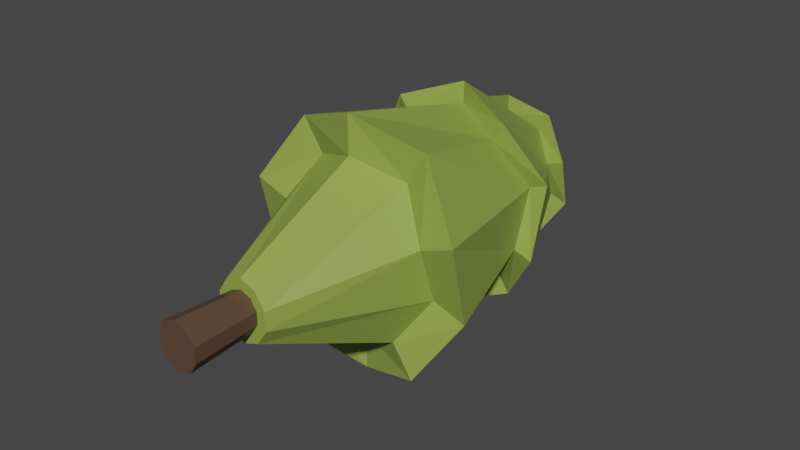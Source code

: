 # Source: lighttree.blend  (saved by Blender 3.0.42; exported with 4.5.12 LTS)
import bpy
from mathutils import Matrix  # noqa: F401  (used for matrix-valued properties, if any)

bpy.ops.wm.read_factory_settings(use_empty=True)
scene = bpy.context.scene
scene.name = 'Scene'

# ---- collections
col_collection = bpy.data.collections.new('Collection'); scene.collection.children.link(col_collection)

# ---- images (referenced by path relative to the original .blend; pixels are not part of the script)
import os
ASSET_DIR = os.environ.get("B2B_ASSET_DIR", "")  # directory of the original .blend (textures are referenced by path, not embedded)
HERE = os.path.dirname(os.path.abspath(__file__))  # packed textures are extracted next to this script under _unpacked/

def load_image(name, relpath, width, height, colorspace="sRGB"):
    """Load a texture the original file referenced (path relative to the .blend, or extracted next to this script)."""
    p = next((c for c in (os.path.join(HERE, relpath), os.path.join(ASSET_DIR, relpath)) if relpath and os.path.exists(c)), "")
    if p:
        img = bpy.data.images.load(p, check_existing=True)
        img.name = name
    else:  # same state as the original file: an image datablock whose file is absent (Cycles renders it pink)
        img = bpy.data.images.new(name, width, height)
        img.source = "FILE"
        img.filepath = "//" + (relpath or name)
    img.colorspace_settings.name = colorspace
    return img
img_lightree = load_image('lightree', '_unpacked/lightree.e89b84db.png', 2048, 2048, 'sRGB')

# ---- materials (node trees are filled in below, after node groups)
mat_material_001 = bpy.data.materials.new('Material.001')
mat_material_001.use_transparent_shadow = False

# ---- material node trees
mat_material_001.use_nodes = True; mat_material_001.node_tree.nodes.clear()
_N = mat_material_001.node_tree.nodes; _L = mat_material_001.node_tree.links
n0 = _N.new('ShaderNodeBsdfPrincipled'); n0.name = 'Principled BSDF'; n0.location = (10, 300)
n0.distribution = 'GGX'
n0.subsurface_method = 'BURLEY'
n0.inputs[3].default_value = 1.45
n0.inputs[27].default_value = (0.0, 0.0, 0.0, 1.0)
n0.inputs[28].default_value = 1.0
n1 = _N.new('ShaderNodeOutputMaterial'); n1.name = 'Material Output'; n1.location = (300, 300)
n2 = _N.new('ShaderNodeTexImage'); n2.name = 'Image Texture'; n2.location = (-280, 275)
n2.image = img_lightree
_L.new(n0.outputs[0], n1.inputs[0])
_L.new(n2.outputs[0], n0.inputs[0])
n1.is_active_output = True

# ---- world
world_world = bpy.data.worlds.new('World'); scene.world = world_world
world_world.use_nodes = True; world_world.node_tree.nodes.clear()
_N = world_world.node_tree.nodes; _L = world_world.node_tree.links
n0 = _N.new('ShaderNodeOutputWorld'); n0.name = 'World Output'; n0.location = (300, 300)
n1 = _N.new('ShaderNodeBackground'); n1.name = 'Background'; n1.location = (10, 300)
n1.inputs[0].default_value = (0.05088, 0.05088, 0.05088, 1.0)
_L.new(n1.outputs[0], n0.inputs[0])
n0.is_active_output = True
world_world.color = (0.05088, 0.05088, 0.05088)
world_world.use_sun_shadow = False
world_world.sun_shadow_jitter_overblur = 0.0

# ---- meshes
me_cylinder = bpy.data.meshes.new('Cylinder')
me_cylinder.from_pydata([(1.571e-09, 0.719, -0.2148), (2.861e-09, 2.315, -1.413), (0.1133, 0.719, -0.1738), (0.7457, 2.111, -1.144), (0.1834, 0.719, -0.06638), (1.207, 2.315, -0.4368), (0.1834, 0.719, 0.06638), (1.207, 2.111, 0.4368), (0.1133, 0.719, 0.1738), (0.7457, 2.315, 1.144), (-4.003e-08, 0.719, 0.2148), (-1.08e-07, 2.111, 1.413), (-0.1133, 0.719, 0.1738), (-0.7457, 2.315, 1.144), (-0.1834, 0.719, 0.06638), (-1.207, 2.111, 0.4368), (-0.1834, 0.719, -0.06638), (-1.207, 2.315, -0.4368), (-0.1133, 0.719, -0.1738), (-0.7457, 2.111, -1.144), (0.6503, 3.847, -0.9972), (4.407e-08, 3.626, -1.233), (1.052, 3.626, -0.3809), (1.052, 3.847, 0.3809), (0.6503, 3.626, 0.9972), (-5.264e-08, 3.847, 1.233), (-0.6503, 3.626, 0.9972), (-1.052, 3.847, 0.3809), (-1.052, 3.626, -0.3809), (-0.6503, 3.847, -0.9972), (0.4484, 4.658, -0.6876), (4.381e-08, 4.775, -0.8499), (0.7255, 4.775, -0.2626), (0.7255, 4.658, 0.2626), (0.4484, 4.775, 0.6876), (-2.287e-08, 4.658, 0.8499), (-0.4484, 4.775, 0.6876), (-0.7255, 4.658, 0.2626), (-0.7255, 4.775, -0.2626), (-0.4484, 4.658, -0.6876), (0.002018, 5.685, -0.003094), (1.158e-07, 5.685, -0.003825), (0.003265, 5.685, -0.001182), (0.003265, 5.685, 0.001182), (0.002018, 5.685, 0.003094), (1.155e-07, 5.685, 0.003825), (-0.002018, 5.685, 0.003094), (-0.003265, 5.685, 0.001182), (-0.003265, 5.685, -0.001182), (-0.002018, 5.685, -0.003094), (-3.834e-09, 2.315, -0.9902), (0.5224, 2.111, -0.8011), (0.8452, 2.315, -0.306), (0.8452, 2.111, 0.306), (0.5224, 2.315, 0.8011), (-8.153e-08, 2.111, 0.9902), (-0.5224, 2.315, 0.8011), (-0.8452, 2.111, 0.306), (-0.8452, 2.315, -0.306), (-0.5224, 2.111, -0.8011), (0.5266, 3.626, 0.8076), (-4.453e-08, 3.847, 0.9982), (0.8521, 3.847, 0.3085), (3.379e-08, 3.626, -0.9982), (0.5266, 3.847, -0.8076), (0.8521, 3.626, -0.3085), (-0.5266, 3.847, -0.8076), (-0.8521, 3.626, -0.3085), (-0.8521, 3.847, 0.3085), (-0.5266, 3.626, 0.8076), (0.3308, 4.658, -0.5072), (0.5352, 4.775, -0.1937), (-0.5352, 4.775, -0.1937), (-0.3308, 4.658, -0.5072), (-9.517e-09, 4.658, 0.627), (-0.3308, 4.775, 0.5072), (0.5352, 4.658, 0.1937), (3.968e-08, 4.775, -0.627), (-0.5352, 4.658, 0.1937), (0.3308, 4.775, 0.5072), (-1.431e-08, 0.719, -0.3278), (0.1729, 0.719, -0.2652), (0.2798, 0.719, -0.1013), (0.2798, 0.719, 0.1013), (0.1729, 0.719, 0.2652), (-4.003e-08, 0.719, 0.3278), (-0.1729, 0.719, 0.2652), (-0.2798, 0.719, 0.1013), (-0.2798, 0.719, -0.1013), (-0.1729, 0.719, -0.2652), (7.828e-09, -0.001781, -0.2569), (0.1355, -0.001781, -0.2078), (0.2193, -0.001781, -0.07938), (0.2193, -0.001781, 0.07938), (0.1355, -0.001781, 0.2078), (-4.192e-08, -0.001781, 0.2569), (-0.1355, -0.001781, 0.2078), (-0.2193, -0.001781, 0.07938), (-0.2193, -0.001781, -0.07938), (-0.1355, -0.001781, -0.2078)], [], [(50, 1, 3, 51), (51, 3, 5, 52), (52, 5, 7, 53), (53, 7, 9, 54), (54, 9, 11, 55), (55, 11, 13, 56), (56, 13, 15, 57), (57, 15, 17, 58), (61, 60, 24, 25), (58, 17, 19, 59), (59, 19, 1, 50), (10, 12, 96, 95), (71, 70, 30, 32), (60, 62, 23, 24), (64, 63, 21, 20), (62, 65, 22, 23), (65, 64, 20, 22), (63, 66, 29, 21), (66, 67, 28, 29), (67, 68, 27, 28), (68, 69, 26, 27), (69, 61, 25, 26), (36, 35, 45, 46), (73, 72, 38, 39), (75, 74, 35, 36), (76, 71, 32, 33), (77, 73, 39, 31), (78, 75, 36, 37), (79, 76, 33, 34), (70, 77, 31, 30), (72, 78, 37, 38), (74, 79, 34, 35), (40, 41, 49, 48, 47, 46, 45, 44, 43, 42), (33, 32, 42, 43), (31, 39, 49, 41), (37, 36, 46, 47), (34, 33, 43, 44), (30, 31, 41, 40), (38, 37, 47, 48), (35, 34, 44, 45), (32, 30, 40, 42), (39, 38, 48, 49), (89, 59, 50, 80), (88, 58, 59, 89), (87, 57, 58, 88), (86, 56, 57, 87), (85, 55, 56, 86), (84, 54, 55, 85), (83, 53, 54, 84), (82, 52, 53, 83), (81, 51, 52, 82), (80, 50, 51, 81), (13, 11, 61, 69), (15, 13, 69, 68), (17, 15, 68, 67), (19, 17, 67, 66), (1, 19, 66, 63), (5, 3, 64, 65), (7, 5, 65, 62), (3, 1, 63, 64), (9, 7, 62, 60), (11, 9, 60, 61), (25, 24, 79, 74), (28, 27, 78, 72), (20, 21, 77, 70), (24, 23, 76, 79), (27, 26, 75, 78), (21, 29, 73, 77), (23, 22, 71, 76), (26, 25, 74, 75), (29, 28, 72, 73), (22, 20, 70, 71), (2, 0, 80, 81), (4, 2, 81, 82), (6, 4, 82, 83), (8, 6, 83, 84), (10, 8, 84, 85), (12, 10, 85, 86), (14, 12, 86, 87), (16, 14, 87, 88), (18, 16, 88, 89), (0, 18, 89, 80), (90, 91, 92, 93, 94, 95, 96, 97, 98, 99), (4, 6, 93, 92), (18, 0, 90, 99), (12, 14, 97, 96), (6, 8, 94, 93), (0, 2, 91, 90), (14, 16, 98, 97), (8, 10, 95, 94), (2, 4, 92, 91), (16, 18, 99, 98)])
_uv = me_cylinder.uv_layers.new(name='UVMap')
_uv.uv.foreach_set('vector', [0.1264, 0.288, 0.1087, 0.3368, 0.03263, 0.2743, 0.07263, 0.2442, 0.07263, 0.2442, 0.03263, 0.2743, 0.01078, 0.1737, 0.0578, 0.1737, 0.0578, 0.1737, 0.01078, 0.1737, 0.0457, 0.07285, 0.08179, 0.1031, 0.08179, 0.1031, 0.0457, 0.07285, 0.1299, 0.01078, 0.1412, 0.0596, 0.1412, 0.0596, 0.1299, 0.01078, 0.2253, 0.01078, 0.2076, 0.05957, 0.2076, 0.05957, 0.2253, 0.01078, 0.3014, 0.07322, 0.2614, 0.1033, 0.2614, 0.1033, 0.3014, 0.07322, 0.3232, 0.1739, 0.2762, 0.1738, 0.2762, 0.1738, 0.3232, 0.1739, 0.2883, 0.2747, 0.2522, 0.2445, 0.4385, 0.03767, 0.3851, 0.08329, 0.3627, 0.06687, 0.4284, 0.01078, 0.2522, 0.2445, 0.2883, 0.2747, 0.2042, 0.3368, 0.1928, 0.2879, 0.1928, 0.2879, 0.2042, 0.3368, 0.1087, 0.3368, 0.1264, 0.288, 0.2225, 0.838, 0.2111, 0.8425, 0.2073, 0.7656, 0.2209, 0.7603, 0.3696, 0.7117, 0.379, 0.7564, 0.358, 0.7722, 0.3448, 0.7117, 0.3851, 0.08329, 0.3708, 0.1535, 0.3448, 0.1539, 0.3627, 0.06687, 0.4565, 0.2675, 0.5237, 0.2677, 0.5339, 0.2946, 0.4506, 0.2946, 0.3708, 0.1535, 0.3962, 0.2253, 0.3764, 0.2423, 0.3448, 0.1539, 0.3962, 0.2253, 0.4565, 0.2675, 0.4506, 0.2946, 0.3764, 0.2423, 0.5237, 0.2677, 0.5771, 0.2221, 0.5995, 0.2385, 0.5339, 0.2946, 0.5771, 0.2221, 0.5914, 0.1518, 0.6174, 0.1515, 0.5995, 0.2385, 0.5914, 0.1518, 0.566, 0.08003, 0.5858, 0.0631, 0.6174, 0.1515, 0.566, 0.08003, 0.5057, 0.03787, 0.5117, 0.01078, 0.5858, 0.0631, 0.5057, 0.03787, 0.4385, 0.03767, 0.4284, 0.01078, 0.5117, 0.01078, 0.9161, 0.925, 0.8623, 0.9256, 0.9157, 0.7779, 0.916, 0.778, 0.4551, 0.7841, 0.4927, 0.7565, 0.5117, 0.7724, 0.4611, 0.8098, 0.4984, 0.6672, 0.4645, 0.6395, 0.4738, 0.6138, 0.5195, 0.6513, 0.3848, 0.667, 0.3696, 0.7117, 0.3448, 0.7117, 0.3658, 0.6511, 0.413, 0.7841, 0.4551, 0.7841, 0.4611, 0.8098, 0.4037, 0.8098, 0.5079, 0.7118, 0.4984, 0.6672, 0.5195, 0.6513, 0.5327, 0.7118, 0.4224, 0.6395, 0.3848, 0.667, 0.3658, 0.6511, 0.4164, 0.6138, 0.379, 0.7564, 0.413, 0.7841, 0.4037, 0.8098, 0.358, 0.7722, 0.4927, 0.7565, 0.5079, 0.7118, 0.5327, 0.7118, 0.5117, 0.7724, 0.4645, 0.6395, 0.4224, 0.6395, 0.4164, 0.6138, 0.4738, 0.6138, 0.9155, 0.7774, 0.9157, 0.7774, 0.9159, 0.7775, 0.9161, 0.7777, 0.9161, 0.7779, 0.916, 0.778, 0.9157, 0.7779, 0.9155, 0.7778, 0.9154, 0.7776, 0.9154, 0.7774, 0.7809, 0.8521, 0.7843, 0.8061, 0.9154, 0.7774, 0.9154, 0.7776, 0.4288, 0.85, 0.4704, 0.8313, 0.4704, 0.9889, 0.4702, 0.9889, 0.6567, 0.771, 0.7144, 0.7629, 0.7144, 0.9099, 0.7142, 0.91, 0.8199, 0.8835, 0.7809, 0.8521, 0.9154, 0.7776, 0.9155, 0.7778, 0.3722, 0.8691, 0.4288, 0.85, 0.4702, 0.9889, 0.47, 0.989, 0.6111, 0.8182, 0.6567, 0.771, 0.7142, 0.91, 0.7139, 0.9102, 0.8623, 0.9256, 0.8199, 0.8835, 0.9155, 0.7778, 0.9157, 0.7779, 0.3448, 0.9198, 0.3722, 0.8691, 0.47, 0.989, 0.4698, 0.9892, 0.5687, 0.8489, 0.6111, 0.8182, 0.7139, 0.9102, 0.7138, 0.9103, 0.09278, 0.9705, 0.01078, 0.8593, 0.06266, 0.849, 0.1111, 0.9741, 0.8115, 0.1393, 0.9584, 0.1473, 0.9591, 0.2086, 0.819, 0.1587, 0.8088, 0.1146, 0.928, 0.07525, 0.9584, 0.1473, 0.8115, 0.1393, 0.8118, 0.09409, 0.9591, 0.01078, 0.928, 0.07525, 0.8088, 0.1146, 0.169, 0.1352, 0.2076, 0.05957, 0.2614, 0.1033, 0.1863, 0.1497, 0.2863, 0.4815, 0.2368, 0.3583, 0.3081, 0.3621, 0.3081, 0.4758, 0.6356, 0.3228, 0.6194, 0.5011, 0.5687, 0.5189, 0.6179, 0.321, 0.66, 0.321, 0.6958, 0.5189, 0.6194, 0.5011, 0.6356, 0.3228, 0.6818, 0.3162, 0.7587, 0.481, 0.6958, 0.5189, 0.66, 0.321, 0.1111, 0.9741, 0.06266, 0.849, 0.1334, 0.8582, 0.1334, 0.9702, 0.1537, 0.3583, 0.2153, 0.4239, 0.01651, 0.4732, 0.01078, 0.4209, 0.3448, 0.3968, 0.3994, 0.3162, 0.5464, 0.3747, 0.5472, 0.4361, 0.3543, 0.5057, 0.3448, 0.3968, 0.5472, 0.4361, 0.5146, 0.5086, 0.3448, 0.5922, 0.3543, 0.5057, 0.5146, 0.5086, 0.5472, 0.5741, 0.1101, 0.6329, 0.1858, 0.6279, 0.1787, 0.8274, 0.1191, 0.7932, 0.7287, 0.645, 0.7593, 0.7414, 0.5687, 0.7013, 0.5891, 0.6343, 0.7593, 0.5404, 0.7287, 0.645, 0.5891, 0.6343, 0.5687, 0.5594, 0.01078, 0.6279, 0.1101, 0.6329, 0.1191, 0.7932, 0.05509, 0.8274, 0.2096, 0.5233, 0.2153, 0.6064, 0.01651, 0.6021, 0.05028, 0.5374, 0.2153, 0.4239, 0.2096, 0.5233, 0.05028, 0.5374, 0.01651, 0.4732, 0.9263, 0.3682, 0.935, 0.4557, 0.787, 0.4141, 0.8062, 0.3736, 0.7872, 0.08092, 0.7743, 0.1765, 0.6591, 0.1669, 0.6409, 0.1212, 0.9244, 0.6113, 0.9336, 0.6988, 0.7868, 0.6495, 0.8058, 0.6089, 0.935, 0.4557, 0.8752, 0.5189, 0.7803, 0.4503, 0.787, 0.4141, 0.7743, 0.1765, 0.7872, 0.2509, 0.6409, 0.2076, 0.6591, 0.1669, 0.9336, 0.6988, 0.8754, 0.7558, 0.7809, 0.6824, 0.7868, 0.6495, 0.3016, 0.7388, 0.2073, 0.7388, 0.2442, 0.6279, 0.2862, 0.6536, 0.935, 0.3038, 0.9263, 0.3682, 0.8062, 0.3736, 0.787, 0.3368, 0.7349, 0.01078, 0.7872, 0.08092, 0.6409, 0.1212, 0.639, 0.08256, 0.9336, 0.5404, 0.9244, 0.6113, 0.8058, 0.6089, 0.7868, 0.5689, 0.135, 0.1883, 0.1463, 0.1978, 0.1416, 0.2108, 0.1243, 0.1963, 0.1314, 0.173, 0.135, 0.1883, 0.1243, 0.1963, 0.1189, 0.173, 0.137, 0.1577, 0.1314, 0.173, 0.1189, 0.173, 0.1274, 0.1496, 0.1495, 0.1482, 0.137, 0.1577, 0.1274, 0.1496, 0.1465, 0.1352, 0.1643, 0.1483, 0.1495, 0.1482, 0.1465, 0.1352, 0.169, 0.1352, 0.1756, 0.1577, 0.1643, 0.1483, 0.169, 0.1352, 0.1863, 0.1497, 0.1792, 0.173, 0.1756, 0.1577, 0.1863, 0.1497, 0.1917, 0.1731, 0.1736, 0.1883, 0.1792, 0.173, 0.1917, 0.1731, 0.1832, 0.1964, 0.1611, 0.1978, 0.1736, 0.1883, 0.1832, 0.1964, 0.1641, 0.2108, 0.1463, 0.1978, 0.1611, 0.1978, 0.1641, 0.2108, 0.1416, 0.2108, 0.2179, 0.9209, 0.2073, 0.9067, 0.2073, 0.8879, 0.2179, 0.8716, 0.2351, 0.864, 0.2523, 0.868, 0.2629, 0.8821, 0.2629, 0.9009, 0.2523, 0.9173, 0.2351, 0.9249, 0.3068, 0.8313, 0.3228, 0.8324, 0.3232, 0.9144, 0.3041, 0.9131, 0.5236, 0.9128, 0.5119, 0.9091, 0.5097, 0.8313, 0.5236, 0.8358, 0.2838, 0.5863, 0.2707, 0.5829, 0.2721, 0.503, 0.2878, 0.5071, 0.2498, 0.8425, 0.2372, 0.838, 0.2385, 0.7603, 0.2536, 0.7656, 0.5119, 0.9091, 0.4972, 0.9099, 0.492, 0.8323, 0.5097, 0.8313, 0.2707, 0.5829, 0.2544, 0.5829, 0.2526, 0.503, 0.2721, 0.503, 0.2372, 0.838, 0.2225, 0.838, 0.2209, 0.7603, 0.2385, 0.7603, 0.2922, 0.8324, 0.3068, 0.8313, 0.3041, 0.9131, 0.2867, 0.9144, 0.2544, 0.5829, 0.2412, 0.5863, 0.2368, 0.5071, 0.2526, 0.503])
me_cylinder.materials.append(mat_material_001)
me_cylinder.use_remesh_fix_poles = True
me_cylinder.use_remesh_preserve_attributes = False
me_cylinder.update()

# ---- objects
ob_cylinder = bpy.data.objects.new('Cylinder', me_cylinder)

# ---- transforms, parenting, visibility, modifiers, constraints
ob_cylinder.location = (0.0, 0.0, 0.0)

# ---- collection membership
col_collection.objects.link(ob_cylinder)

# ---- scene / render settings (as saved in the file)
scene.frame_start = 1; scene.frame_end = 250; scene.frame_set(1)
scene.render.engine = 'BLENDER_EEVEE_NEXT'
scene.cycles.use_denoising = False
scene.cycles.samples = 128
scene.cycles.sampling_pattern = 'TABULATED_SOBOL'
scene.cycles.use_adaptive_sampling = False
scene.cycles.use_light_tree = False
scene.view_settings.view_transform = 'Filmic'
bpy.context.view_layer.update()

# ---- added for rendering (the .blend has no active camera and no usable light): camera, sun
cam_auto = bpy.data.cameras.new('AutoCamera')
cam_auto.lens = 50.0
cam_auto.sensor_width = 36.0
cam_auto.clip_end = 1000.0
ob_auto_camera = bpy.data.objects.new('AutoCamera', cam_auto)
scene.collection.objects.link(ob_auto_camera)
ob_auto_camera.location = (6.28589, -4.70132, 5.02871)
ob_auto_camera.rotation_euler = (1.09748, -7.21219e-08, 0.694738)
scene.camera = ob_auto_camera
light_auto_sun = bpy.data.lights.new('AutoSun', 'SUN')
light_auto_sun.energy = 3.0
light_auto_sun.angle = 0.0523599
ob_auto_sun = bpy.data.objects.new('AutoSun', light_auto_sun)
scene.collection.objects.link(ob_auto_sun)
ob_auto_sun.rotation_euler = (0.872665, 0.174533, 0.523599)
bpy.context.view_layer.update()
